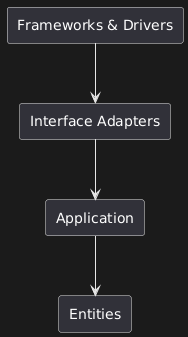

The diagram above was rendered by PlantUML. Its source (embedded in the PNG):
@startuml
'component uml <<lib>>
'component ascii_renderer <<lib>>
'component plant_uml <<lib>>
'component cli <<lib>>
'component nvim_plugin <<lua>>
'component plant_uml_ascii_renderer_cli <<bin>>

'ascii_renderer --> uml
'plant_uml --> uml

'plant_uml_ascii_renderer_cli --> plant_uml
'plant_uml_ascii_renderer_cli --> ascii_renderer
'plant_uml_ascii_renderer_cli --> cli

'nvim_plugin ..> plant_uml_ascii_renderer_cli : <<runtime dependency>>

rectangle "Frameworks & Drivers" as frameworks_and_drivers
rectangle "Interface Adapters" as interface_adapters
rectangle Application as application
rectangle Entities as entities

application --> entities
interface_adapters --> application
frameworks_and_drivers --> interface_adapters

'component uml {
    'package application {
        'rectangle use_case
    '} 
'}
@enduml